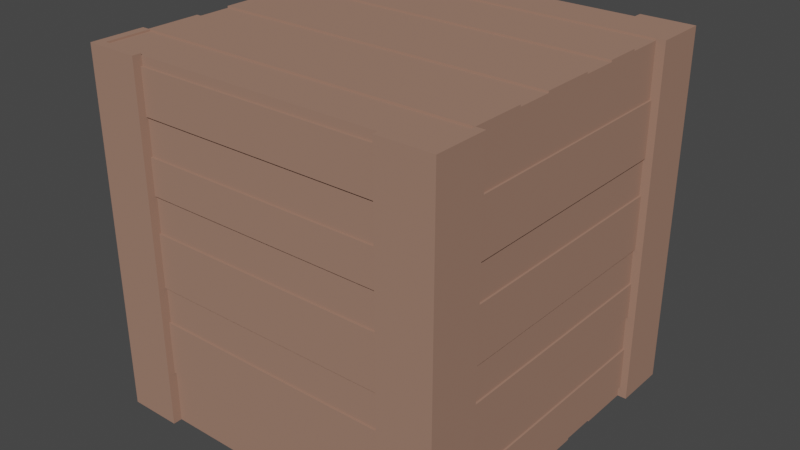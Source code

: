 # Source: WoodenCrate.blend  (saved by Blender 2.92.15; exported with 4.5.12 LTS)
import bpy
from mathutils import Matrix  # noqa: F401  (used for matrix-valued properties, if any)

bpy.ops.wm.read_factory_settings(use_empty=True)
scene = bpy.context.scene
scene.name = 'Scene'

# ---- materials (node trees are filled in below, after node groups)
mat_wood = bpy.data.materials.new('Wood')
mat_wood.alpha_threshold = 0.0
mat_wood.use_transparent_shadow = False
mat_wood.diffuse_color = (0.3506, 0.2033, 0.1497, 1.0)
mat_wood.line_color = (0.0, 0.0, 0.0, 1.0)

# ---- material node trees

# ---- world
world_world = bpy.data.worlds.new('World'); scene.world = world_world
world_world.use_nodes = True; world_world.node_tree.nodes.clear()
_N = world_world.node_tree.nodes; _L = world_world.node_tree.links
n0 = _N.new('ShaderNodeOutputWorld'); n0.name = 'World Output'; n0.location = (300, 300)
n1 = _N.new('ShaderNodeBackground'); n1.name = 'Background'; n1.location = (10, 300)
n1.inputs[0].default_value = (0.05088, 0.05088, 0.05088, 1.0)
_L.new(n1.outputs[0], n0.inputs[0])
n0.is_active_output = True
world_world.color = (0.05088, 0.05088, 0.05088)
world_world.use_sun_shadow = False
world_world.sun_shadow_jitter_overblur = 0.0

# ---- meshes
me_cube = bpy.data.meshes.new('Cube')
me_cube.from_pydata([(0.475, 0.475, 1.0), (0.475, 0.475, 0.0), (0.475, -0.475, 1.0), (0.475, -0.475, 0.0), (-0.475, 0.475, 1.0), (-0.475, 0.475, 0.0), (-0.475, -0.475, 1.0), (-0.475, -0.475, 0.0), (-0.5, 0.475, 1.0), (-0.5, 0.475, 0.0), (-0.5, -0.475, 1.0), (-0.5, -0.475, 0.0), (0.5, 0.475, 1.0), (0.5, 0.475, 0.0), (0.5, -0.475, 1.0), (0.5, -0.475, 0.0), (0.475, 0.5, 1.0), (0.475, 0.5, 0.0), (-0.475, 0.5, 1.0), (-0.475, 0.5, 0.0), (-0.5, 0.5, 1.0), (-0.5, 0.5, 0.0), (0.5, 0.5, 1.0), (0.5, 0.5, 0.0), (0.475, -0.5, 1.0), (0.475, -0.5, 0.0), (-0.475, -0.5, 1.0), (-0.475, -0.5, 0.0), (-0.5, -0.5, 1.0), (-0.5, -0.5, 0.0), (0.5, -0.5, 1.0), (0.5, -0.5, 0.0), (0.35, 0.475, 0.0), (-0.35, 0.475, 1.0), (0.35, 0.5, 0.0), (-0.35, 0.5, 1.0), (0.35, -0.475, 1.0), (-0.35, -0.475, 0.0), (0.35, -0.5, 1.0), (-0.35, -0.5, 0.0), (0.475, 0.35, 1.0), (0.475, -0.35, 0.0), (0.5, 0.35, 1.0), (0.5, -0.35, 0.0), (-0.475, 0.35, 0.0), (-0.475, 0.35, 1.0), (-0.5, 0.35, 0.0), (-0.5, -0.35, 1.0), (0.475, 0.35, 0.0), (0.475, -0.35, 1.0), (0.5, -0.35, 1.0), (0.5, 0.35, 0.0), (-0.475, -0.35, 1.0), (-0.5, 0.35, 1.0), (-0.5, -0.35, 0.0), (-0.475, -0.35, 0.0), (-0.35, 0.475, 0.0), (-0.35, 0.5, 0.0), (0.35, 0.5, 1.0), (0.35, 0.475, 1.0), (0.35, -0.475, 0.0), (-0.35, -0.475, 1.0), (-0.35, -0.5, 1.0), (0.35, -0.5, 0.0), (-0.45, -0.48, 0.85), (-0.45, -0.48, 0.97), (-0.45, -0.45, 0.85), (-0.45, -0.45, 0.97), (0.45, -0.48, 0.85), (0.45, -0.48, 0.97), (0.45, -0.45, 0.85), (0.45, -0.45, 0.97), (-0.45, -0.475, 0.55), (-0.45, -0.475, 0.65), (-0.45, -0.45, 0.55), (-0.45, -0.45, 0.65), (0.45, -0.475, 0.55), (0.45, -0.475, 0.65), (0.45, -0.45, 0.55), (0.45, -0.45, 0.65), (-0.45, -0.48, 0.4), (-0.45, -0.48, 0.55), (-0.45, -0.45, 0.4), (-0.45, -0.45, 0.55), (0.45, -0.48, 0.4), (0.45, -0.48, 0.55), (0.45, -0.45, 0.4), (0.45, -0.45, 0.55), (-0.45, -0.475, 0.3), (-0.45, -0.475, 0.4), (-0.45, -0.45, 0.3), (-0.45, -0.45, 0.4), (0.45, -0.475, 0.3), (0.45, -0.475, 0.4), (0.45, -0.45, 0.3), (0.45, -0.45, 0.4), (-0.45, -0.48, 0.15), (-0.45, -0.48, 0.3), (-0.45, -0.45, 0.15), (-0.45, -0.45, 0.3), (0.45, -0.48, 0.15), (0.45, -0.48, 0.3), (0.45, -0.45, 0.15), (0.45, -0.45, 0.3), (-0.45, -0.475, 0.03), (-0.45, -0.475, 0.15), (-0.45, -0.45, 0.03), (-0.45, -0.45, 0.15), (0.45, -0.475, 0.03), (0.45, -0.475, 0.15), (0.45, -0.45, 0.03), (0.45, -0.45, 0.15), (-0.45, -0.475, 0.75), (-0.45, -0.475, 0.85), (-0.45, -0.45, 0.75), (-0.45, -0.45, 0.85), (0.45, -0.475, 0.75), (0.45, -0.475, 0.85), (0.45, -0.45, 0.75), (0.45, -0.45, 0.85), (-0.45, -0.48, 0.65), (-0.45, -0.48, 0.75), (-0.45, -0.45, 0.65), (-0.45, -0.45, 0.75), (0.45, -0.48, 0.65), (0.45, -0.48, 0.75), (0.45, -0.45, 0.65), (0.45, -0.45, 0.75), (-0.45, 0.48, 0.15), (-0.45, 0.48, 0.03), (-0.45, 0.45, 0.15), (-0.45, 0.45, 0.03), (0.45, 0.48, 0.15), (0.45, 0.48, 0.03), (0.45, 0.45, 0.15), (0.45, 0.45, 0.03), (-0.45, 0.475, 0.45), (-0.45, 0.475, 0.35), (-0.45, 0.45, 0.45), (-0.45, 0.45, 0.35), (0.45, 0.475, 0.45), (0.45, 0.475, 0.35), (0.45, 0.45, 0.45), (0.45, 0.45, 0.35), (-0.45, 0.48, 0.6), (-0.45, 0.48, 0.45), (-0.45, 0.45, 0.6), (-0.45, 0.45, 0.45), (0.45, 0.48, 0.6), (0.45, 0.48, 0.45), (0.45, 0.45, 0.6), (0.45, 0.45, 0.45), (-0.45, 0.475, 0.7), (-0.45, 0.475, 0.6), (-0.45, 0.45, 0.7), (-0.45, 0.45, 0.6), (0.45, 0.475, 0.7), (0.45, 0.475, 0.6), (0.45, 0.45, 0.7), (0.45, 0.45, 0.6), (-0.45, 0.48, 0.85), (-0.45, 0.48, 0.7), (-0.45, 0.45, 0.85), (-0.45, 0.45, 0.7), (0.45, 0.48, 0.85), (0.45, 0.48, 0.7), (0.45, 0.45, 0.85), (0.45, 0.45, 0.7), (-0.45, 0.475, 0.97), (-0.45, 0.475, 0.85), (-0.45, 0.45, 0.97), (-0.45, 0.45, 0.85), (0.45, 0.475, 0.97), (0.45, 0.475, 0.85), (0.45, 0.45, 0.97), (0.45, 0.45, 0.85), (-0.45, 0.475, 0.25), (-0.45, 0.475, 0.15), (-0.45, 0.45, 0.25), (-0.45, 0.45, 0.15), (0.45, 0.475, 0.25), (0.45, 0.475, 0.15), (0.45, 0.45, 0.25), (0.45, 0.45, 0.15), (-0.45, 0.48, 0.35), (-0.45, 0.48, 0.25), (-0.45, 0.45, 0.35), (-0.45, 0.45, 0.25), (0.45, 0.48, 0.35), (0.45, 0.48, 0.25), (0.45, 0.45, 0.35), (0.45, 0.45, 0.25), (-0.48, 0.45, 0.85), (-0.48, 0.45, 0.97), (-0.45, 0.45, 0.85), (-0.45, 0.45, 0.97), (-0.48, -0.45, 0.85), (-0.48, -0.45, 0.97), (-0.45, -0.45, 0.85), (-0.45, -0.45, 0.97), (-0.475, 0.45, 0.55), (-0.475, 0.45, 0.65), (-0.45, 0.45, 0.55), (-0.45, 0.45, 0.65), (-0.475, -0.45, 0.55), (-0.475, -0.45, 0.65), (-0.45, -0.45, 0.55), (-0.45, -0.45, 0.65), (-0.48, 0.45, 0.4), (-0.48, 0.45, 0.55), (-0.45, 0.45, 0.4), (-0.45, 0.45, 0.55), (-0.48, -0.45, 0.4), (-0.48, -0.45, 0.55), (-0.45, -0.45, 0.4), (-0.45, -0.45, 0.55), (-0.475, 0.45, 0.3), (-0.475, 0.45, 0.4), (-0.45, 0.45, 0.3), (-0.45, 0.45, 0.4), (-0.475, -0.45, 0.3), (-0.475, -0.45, 0.4), (-0.45, -0.45, 0.3), (-0.45, -0.45, 0.4), (-0.48, 0.45, 0.15), (-0.48, 0.45, 0.3), (-0.45, 0.45, 0.15), (-0.45, 0.45, 0.3), (-0.48, -0.45, 0.15), (-0.48, -0.45, 0.3), (-0.45, -0.45, 0.15), (-0.45, -0.45, 0.3), (-0.475, 0.45, 0.03), (-0.475, 0.45, 0.15), (-0.45, 0.45, 0.03), (-0.45, 0.45, 0.15), (-0.475, -0.45, 0.03), (-0.475, -0.45, 0.15), (-0.45, -0.45, 0.03), (-0.45, -0.45, 0.15), (-0.475, 0.45, 0.75), (-0.475, 0.45, 0.85), (-0.45, 0.45, 0.75), (-0.45, 0.45, 0.85), (-0.475, -0.45, 0.75), (-0.475, -0.45, 0.85), (-0.45, -0.45, 0.75), (-0.45, -0.45, 0.85), (-0.48, 0.45, 0.65), (-0.48, 0.45, 0.75), (-0.45, 0.45, 0.65), (-0.45, 0.45, 0.75), (-0.48, -0.45, 0.65), (-0.48, -0.45, 0.75), (-0.45, -0.45, 0.65), (-0.45, -0.45, 0.75), (0.48, 0.45, 0.15), (0.48, 0.45, 0.03), (0.45, 0.45, 0.15), (0.45, 0.45, 0.03), (0.48, -0.45, 0.15), (0.48, -0.45, 0.03), (0.45, -0.45, 0.15), (0.45, -0.45, 0.03), (0.475, 0.45, 0.45), (0.475, 0.45, 0.35), (0.45, 0.45, 0.45), (0.45, 0.45, 0.35), (0.475, -0.45, 0.45), (0.475, -0.45, 0.35), (0.45, -0.45, 0.45), (0.45, -0.45, 0.35), (0.48, 0.45, 0.6), (0.48, 0.45, 0.45), (0.45, 0.45, 0.6), (0.45, 0.45, 0.45), (0.48, -0.45, 0.6), (0.48, -0.45, 0.45), (0.45, -0.45, 0.6), (0.45, -0.45, 0.45), (0.475, 0.45, 0.7), (0.475, 0.45, 0.6), (0.45, 0.45, 0.7), (0.45, 0.45, 0.6), (0.475, -0.45, 0.7), (0.475, -0.45, 0.6), (0.45, -0.45, 0.7), (0.45, -0.45, 0.6), (0.48, 0.45, 0.85), (0.48, 0.45, 0.7), (0.45, 0.45, 0.85), (0.45, 0.45, 0.7), (0.48, -0.45, 0.85), (0.48, -0.45, 0.7), (0.45, -0.45, 0.85), (0.45, -0.45, 0.7), (0.475, 0.45, 0.97), (0.475, 0.45, 0.85), (0.45, 0.45, 0.97), (0.45, 0.45, 0.85), (0.475, -0.45, 0.97), (0.475, -0.45, 0.85), (0.45, -0.45, 0.97), (0.45, -0.45, 0.85), (0.475, 0.45, 0.25), (0.475, 0.45, 0.15), (0.45, 0.45, 0.25), (0.45, 0.45, 0.15), (0.475, -0.45, 0.25), (0.475, -0.45, 0.15), (0.45, -0.45, 0.25), (0.45, -0.45, 0.15), (0.48, 0.45, 0.35), (0.48, 0.45, 0.25), (0.45, 0.45, 0.35), (0.45, 0.45, 0.25), (0.48, -0.45, 0.35), (0.48, -0.45, 0.25), (0.45, -0.45, 0.35), (0.45, -0.45, 0.25), (-0.48, 0.35, 1.0), (-0.48, 0.475, 1.0), (-0.48, 0.35, 0.97), (-0.48, 0.475, 0.97), (0.475, 0.35, 1.0), (0.475, 0.475, 1.0), (0.475, 0.35, 0.97), (0.475, 0.475, 0.97), (-0.48, 0.05, 0.995), (-0.48, 0.15, 0.995), (-0.48, 0.05, 0.97), (-0.48, 0.15, 0.97), (0.475, 0.05, 0.995), (0.475, 0.15, 0.995), (0.475, 0.05, 0.97), (0.475, 0.15, 0.97), (-0.48, -0.1, 1.0), (-0.48, 0.05, 1.0), (-0.48, -0.1, 0.97), (-0.48, 0.05, 0.97), (0.475, -0.1, 1.0), (0.475, 0.05, 1.0), (0.475, -0.1, 0.97), (0.475, 0.05, 0.97), (-0.48, -0.2, 0.995), (-0.48, -0.1, 0.995), (-0.48, -0.2, 0.97), (-0.48, -0.1, 0.97), (0.475, -0.2, 0.995), (0.475, -0.1, 0.995), (0.475, -0.2, 0.97), (0.475, -0.1, 0.97), (-0.48, -0.35, 1.0), (-0.48, -0.2, 1.0), (-0.48, -0.35, 0.97), (-0.48, -0.2, 0.97), (0.475, -0.35, 1.0), (0.475, -0.2, 1.0), (0.475, -0.35, 0.97), (0.475, -0.2, 0.97), (-0.48, -0.475, 0.995), (-0.48, -0.35, 0.995), (-0.48, -0.475, 0.97), (-0.48, -0.35, 0.97), (0.475, -0.475, 0.995), (0.475, -0.35, 0.995), (0.475, -0.475, 0.97), (0.475, -0.35, 0.97), (-0.48, 0.25, 0.995), (-0.48, 0.35, 0.995), (-0.48, 0.25, 0.97), (-0.48, 0.35, 0.97), (0.475, 0.25, 0.995), (0.475, 0.35, 0.995), (0.475, 0.25, 0.97), (0.475, 0.35, 0.97), (-0.48, 0.15, 1.0), (-0.48, 0.25, 1.0), (-0.48, 0.15, 0.97), (-0.48, 0.25, 0.97), (0.475, 0.15, 1.0), (0.475, 0.25, 1.0), (0.475, 0.15, 0.97), (0.475, 0.25, 0.97), (-0.48, -0.35, -1.742e-07), (-0.48, -0.475, -1.742e-07), (-0.48, -0.35, 0.03), (-0.48, -0.475, 0.03), (0.475, -0.35, -5.495e-08), (0.475, -0.475, -5.495e-08), (0.475, -0.35, 0.03), (0.475, -0.475, 0.03), (-0.48, -0.05, 0.005), (-0.48, -0.15, 0.005), (-0.48, -0.05, 0.03), (-0.48, -0.15, 0.03), (0.475, -0.05, 0.005), (0.475, -0.15, 0.005), (0.475, -0.05, 0.03), (0.475, -0.15, 0.03), (-0.48, 0.1, -1.146e-07), (-0.48, -0.05, -1.146e-07), (-0.48, 0.1, 0.03), (-0.48, -0.05, 0.03), (0.475, 0.1, 4.657e-09), (0.475, -0.05, 4.657e-09), (0.475, 0.1, 0.03), (0.475, -0.05, 0.03), (-0.48, 0.2, 0.005), (-0.48, 0.1, 0.005), (-0.48, 0.2, 0.03), (-0.48, 0.1, 0.03), (0.475, 0.2, 0.005), (0.475, 0.1, 0.005), (0.475, 0.2, 0.03), (0.475, 0.1, 0.03), (-0.48, 0.35, 6.426e-08), (-0.48, 0.2, 4.657e-09), (-0.48, 0.35, 0.03), (-0.48, 0.2, 0.03), (0.475, 0.35, 1.835e-07), (0.475, 0.2, 1.239e-07), (0.475, 0.35, 0.03), (0.475, 0.2, 0.03), (-0.48, 0.475, 0.005), (-0.48, 0.35, 0.005), (-0.48, 0.475, 0.03), (-0.48, 0.35, 0.03), (0.475, 0.475, 0.005), (0.475, 0.35, 0.005), (0.475, 0.475, 0.03), (0.475, 0.35, 0.03), (-0.48, -0.25, 0.005), (-0.48, -0.35, 0.005), (-0.48, -0.25, 0.03), (-0.48, -0.35, 0.03), (0.475, -0.25, 0.005), (0.475, -0.35, 0.005), (0.475, -0.25, 0.03), (0.475, -0.35, 0.03), (-0.48, -0.15, -1.146e-07), (-0.48, -0.25, -1.742e-07), (-0.48, -0.15, 0.03), (-0.48, -0.25, 0.03), (0.475, -0.15, 4.657e-09), (0.475, -0.25, -5.495e-08), (0.475, -0.15, 0.03), (0.475, -0.25, 0.03)], [], [(55, 52, 6, 7), (60, 3, 25, 63), (55, 7, 11, 54), (56, 33, 4, 5), (6, 10, 28, 26), (0, 12, 22, 16), (46, 53, 8, 9), (45, 4, 8, 53), (5, 9, 21, 19), (15, 14, 30, 31), (43, 50, 14, 15), (59, 0, 16, 58), (48, 1, 13, 51), (49, 2, 14, 50), (34, 58, 16, 17), (18, 19, 21, 20), (17, 16, 22, 23), (12, 13, 23, 22), (8, 4, 18, 20), (13, 1, 17, 23), (9, 8, 20, 21), (56, 5, 19, 57), (39, 62, 26, 27), (24, 25, 31, 30), (27, 26, 28, 29), (61, 6, 26, 62), (3, 15, 31, 25), (10, 11, 29, 28), (11, 7, 27, 29), (14, 2, 24, 30), (61, 37, 7, 6), (49, 41, 3, 2), (1, 32, 34, 17), (19, 18, 35, 57), (4, 33, 35, 18), (1, 0, 59, 32), (2, 3, 60, 36), (2, 36, 38, 24), (25, 24, 38, 63), (7, 37, 39, 27), (0, 1, 48, 40), (0, 40, 42, 12), (3, 41, 43, 15), (13, 12, 42, 51), (6, 52, 47, 10), (11, 10, 47, 54), (5, 44, 46, 9), (5, 4, 45, 44), (51, 42, 40, 48), (34, 32, 59, 58), (57, 35, 33, 56), (53, 46, 44, 45), (54, 47, 52, 55), (37, 61, 62, 39), (41, 49, 50, 43), (63, 38, 36, 60), (64, 65, 67, 66), (66, 67, 71, 70), (70, 71, 69, 68), (68, 69, 65, 64), (66, 70, 68, 64), (71, 67, 65, 69), (72, 73, 75, 74), (74, 75, 79, 78), (78, 79, 77, 76), (76, 77, 73, 72), (74, 78, 76, 72), (79, 75, 73, 77), (80, 81, 83, 82), (82, 83, 87, 86), (86, 87, 85, 84), (84, 85, 81, 80), (82, 86, 84, 80), (87, 83, 81, 85), (88, 89, 91, 90), (90, 91, 95, 94), (94, 95, 93, 92), (92, 93, 89, 88), (90, 94, 92, 88), (95, 91, 89, 93), (96, 97, 99, 98), (98, 99, 103, 102), (102, 103, 101, 100), (100, 101, 97, 96), (98, 102, 100, 96), (103, 99, 97, 101), (104, 105, 107, 106), (106, 107, 111, 110), (110, 111, 109, 108), (108, 109, 105, 104), (106, 110, 108, 104), (111, 107, 105, 109), (112, 113, 115, 114), (114, 115, 119, 118), (118, 119, 117, 116), (116, 117, 113, 112), (114, 118, 116, 112), (119, 115, 113, 117), (120, 121, 123, 122), (122, 123, 127, 126), (126, 127, 125, 124), (124, 125, 121, 120), (122, 126, 124, 120), (127, 123, 121, 125), (128, 129, 131, 130), (130, 131, 135, 134), (134, 135, 133, 132), (132, 133, 129, 128), (130, 134, 132, 128), (135, 131, 129, 133), (136, 137, 139, 138), (138, 139, 143, 142), (142, 143, 141, 140), (140, 141, 137, 136), (138, 142, 140, 136), (143, 139, 137, 141), (144, 145, 147, 146), (146, 147, 151, 150), (150, 151, 149, 148), (148, 149, 145, 144), (146, 150, 148, 144), (151, 147, 145, 149), (152, 153, 155, 154), (154, 155, 159, 158), (158, 159, 157, 156), (156, 157, 153, 152), (154, 158, 156, 152), (159, 155, 153, 157), (160, 161, 163, 162), (162, 163, 167, 166), (166, 167, 165, 164), (164, 165, 161, 160), (162, 166, 164, 160), (167, 163, 161, 165), (168, 169, 171, 170), (170, 171, 175, 174), (174, 175, 173, 172), (172, 173, 169, 168), (170, 174, 172, 168), (175, 171, 169, 173), (176, 177, 179, 178), (178, 179, 183, 182), (182, 183, 181, 180), (180, 181, 177, 176), (178, 182, 180, 176), (183, 179, 177, 181), (184, 185, 187, 186), (186, 187, 191, 190), (190, 191, 189, 188), (188, 189, 185, 184), (186, 190, 188, 184), (191, 187, 185, 189), (192, 193, 195, 194), (194, 195, 199, 198), (198, 199, 197, 196), (196, 197, 193, 192), (194, 198, 196, 192), (199, 195, 193, 197), (200, 201, 203, 202), (202, 203, 207, 206), (206, 207, 205, 204), (204, 205, 201, 200), (202, 206, 204, 200), (207, 203, 201, 205), (208, 209, 211, 210), (210, 211, 215, 214), (214, 215, 213, 212), (212, 213, 209, 208), (210, 214, 212, 208), (215, 211, 209, 213), (216, 217, 219, 218), (218, 219, 223, 222), (222, 223, 221, 220), (220, 221, 217, 216), (218, 222, 220, 216), (223, 219, 217, 221), (224, 225, 227, 226), (226, 227, 231, 230), (230, 231, 229, 228), (228, 229, 225, 224), (226, 230, 228, 224), (231, 227, 225, 229), (232, 233, 235, 234), (234, 235, 239, 238), (238, 239, 237, 236), (236, 237, 233, 232), (234, 238, 236, 232), (239, 235, 233, 237), (240, 241, 243, 242), (242, 243, 247, 246), (246, 247, 245, 244), (244, 245, 241, 240), (242, 246, 244, 240), (247, 243, 241, 245), (248, 249, 251, 250), (250, 251, 255, 254), (254, 255, 253, 252), (252, 253, 249, 248), (250, 254, 252, 248), (255, 251, 249, 253), (256, 257, 259, 258), (258, 259, 263, 262), (262, 263, 261, 260), (260, 261, 257, 256), (258, 262, 260, 256), (263, 259, 257, 261), (264, 265, 267, 266), (266, 267, 271, 270), (270, 271, 269, 268), (268, 269, 265, 264), (266, 270, 268, 264), (271, 267, 265, 269), (272, 273, 275, 274), (274, 275, 279, 278), (278, 279, 277, 276), (276, 277, 273, 272), (274, 278, 276, 272), (279, 275, 273, 277), (280, 281, 283, 282), (282, 283, 287, 286), (286, 287, 285, 284), (284, 285, 281, 280), (282, 286, 284, 280), (287, 283, 281, 285), (288, 289, 291, 290), (290, 291, 295, 294), (294, 295, 293, 292), (292, 293, 289, 288), (290, 294, 292, 288), (295, 291, 289, 293), (296, 297, 299, 298), (298, 299, 303, 302), (302, 303, 301, 300), (300, 301, 297, 296), (298, 302, 300, 296), (303, 299, 297, 301), (304, 305, 307, 306), (306, 307, 311, 310), (310, 311, 309, 308), (308, 309, 305, 304), (306, 310, 308, 304), (311, 307, 305, 309), (312, 313, 315, 314), (314, 315, 319, 318), (318, 319, 317, 316), (316, 317, 313, 312), (314, 318, 316, 312), (319, 315, 313, 317), (320, 321, 323, 322), (322, 323, 327, 326), (326, 327, 325, 324), (324, 325, 321, 320), (322, 326, 324, 320), (327, 323, 321, 325), (328, 329, 331, 330), (330, 331, 335, 334), (334, 335, 333, 332), (332, 333, 329, 328), (330, 334, 332, 328), (335, 331, 329, 333), (336, 337, 339, 338), (338, 339, 343, 342), (342, 343, 341, 340), (340, 341, 337, 336), (338, 342, 340, 336), (343, 339, 337, 341), (344, 345, 347, 346), (346, 347, 351, 350), (350, 351, 349, 348), (348, 349, 345, 344), (346, 350, 348, 344), (351, 347, 345, 349), (352, 353, 355, 354), (354, 355, 359, 358), (358, 359, 357, 356), (356, 357, 353, 352), (354, 358, 356, 352), (359, 355, 353, 357), (360, 361, 363, 362), (362, 363, 367, 366), (366, 367, 365, 364), (364, 365, 361, 360), (362, 366, 364, 360), (367, 363, 361, 365), (368, 369, 371, 370), (370, 371, 375, 374), (374, 375, 373, 372), (372, 373, 369, 368), (370, 374, 372, 368), (375, 371, 369, 373), (376, 377, 379, 378), (378, 379, 383, 382), (382, 383, 381, 380), (380, 381, 377, 376), (378, 382, 380, 376), (383, 379, 377, 381), (384, 385, 387, 386), (386, 387, 391, 390), (390, 391, 389, 388), (388, 389, 385, 384), (386, 390, 388, 384), (391, 387, 385, 389), (392, 393, 395, 394), (394, 395, 399, 398), (398, 399, 397, 396), (396, 397, 393, 392), (394, 398, 396, 392), (399, 395, 393, 397), (400, 401, 403, 402), (402, 403, 407, 406), (406, 407, 405, 404), (404, 405, 401, 400), (402, 406, 404, 400), (407, 403, 401, 405), (408, 409, 411, 410), (410, 411, 415, 414), (414, 415, 413, 412), (412, 413, 409, 408), (410, 414, 412, 408), (415, 411, 409, 413), (416, 417, 419, 418), (418, 419, 423, 422), (422, 423, 421, 420), (420, 421, 417, 416), (418, 422, 420, 416), (423, 419, 417, 421), (424, 425, 427, 426), (426, 427, 431, 430), (430, 431, 429, 428), (428, 429, 425, 424), (426, 430, 428, 424), (431, 427, 425, 429), (432, 433, 435, 434), (434, 435, 439, 438), (438, 439, 437, 436), (436, 437, 433, 432), (434, 438, 436, 432), (439, 435, 433, 437), (440, 441, 443, 442), (442, 443, 447, 446), (446, 447, 445, 444), (444, 445, 441, 440), (442, 446, 444, 440), (447, 443, 441, 445)])
_uv = me_cube.uv_layers.new(name='UVMap')
_uv.uv.foreach_set('vector', [0.125, 0.625, 0.875, 0.625, 0.875, 0.75, 0.125, 0.75, 0.25, 0.75, 0.375, 0.75, 0.375, 0.75, 0.25, 0.75, 0.125, 0.625, 0.125, 0.75, 0.125, 0.75, 0.125, 0.625, 0.25, 0.5, 0.75, 0.5, 0.875, 0.5, 0.125, 0.5, 0.875, 0.75, 0.875, 0.75, 0.875, 0.75, 0.875, 0.75, 0.625, 0.5, 0.625, 0.5, 0.625, 0.5, 0.625, 0.5, 0.375, 0.125, 0.625, 0.125, 0.625, 0.25, 0.375, 0.25, 0.875, 0.625, 0.875, 0.5, 0.875, 0.5, 0.875, 0.625, 0.125, 0.5, 0.125, 0.5, 0.125, 0.5, 0.125, 0.5, 0.375, 0.75, 0.625, 0.75, 0.625, 0.75, 0.375, 0.75, 0.375, 0.625, 0.625, 0.625, 0.625, 0.75, 0.375, 0.75, 0.75, 0.5, 0.625, 0.5, 0.625, 0.5, 0.75, 0.5, 0.375, 0.625, 0.375, 0.5, 0.375, 0.5, 0.375, 0.625, 0.625, 0.625, 0.625, 0.75, 0.625, 0.75, 0.625, 0.625, 0.375, 0.375, 0.625, 0.375, 0.625, 0.5, 0.375, 0.5, 0.625, 0.25, 0.375, 0.25, 0.375, 0.25, 0.625, 0.25, 0.375, 0.5, 0.625, 0.5, 0.625, 0.5, 0.375, 0.5, 0.625, 0.5, 0.375, 0.5, 0.375, 0.5, 0.625, 0.5, 0.875, 0.5, 0.875, 0.5, 0.875, 0.5, 0.875, 0.5, 0.375, 0.5, 0.375, 0.5, 0.375, 0.5, 0.375, 0.5, 0.375, 0.25, 0.625, 0.25, 0.625, 0.25, 0.375, 0.25, 0.25, 0.5, 0.125, 0.5, 0.125, 0.5, 0.25, 0.5, 0.375, 0.875, 0.625, 0.875, 0.625, 1.0, 0.375, 1.0, 0.625, 0.75, 0.375, 0.75, 0.375, 0.75, 0.625, 0.75, 0.375, 1.0, 0.625, 1.0, 0.625, 1.0, 0.375, 1.0, 0.75, 0.75, 0.875, 0.75, 0.875, 0.75, 0.75, 0.75, 0.375, 0.75, 0.375, 0.75, 0.375, 0.75, 0.375, 0.75, 0.625, 0.0, 0.375, 0.0, 0.375, 0.0, 0.625, 0.0, 0.125, 0.75, 0.125, 0.75, 0.125, 0.75, 0.125, 0.75, 0.625, 0.75, 0.625, 0.75, 0.625, 0.75, 0.625, 0.75, 0.75, 0.75, 0.25, 0.75, 0.125, 0.75, 0.875, 0.75, 0.625, 0.625, 0.375, 0.625, 0.375, 0.75, 0.625, 0.75, 0.375, 0.5, 0.25, 0.5, 0.25, 0.5, 0.375, 0.5, 0.375, 0.25, 0.625, 0.25, 0.625, 0.375, 0.375, 0.375, 0.875, 0.5, 0.75, 0.5, 0.75, 0.5, 0.875, 0.5, 0.375, 0.5, 0.625, 0.5, 0.75, 0.5, 0.25, 0.5, 0.625, 0.75, 0.375, 0.75, 0.25, 0.75, 0.75, 0.75, 0.625, 0.75, 0.75, 0.75, 0.75, 0.75, 0.625, 0.75, 0.375, 0.75, 0.625, 0.75, 0.625, 0.875, 0.375, 0.875, 0.125, 0.75, 0.25, 0.75, 0.25, 0.75, 0.125, 0.75, 0.625, 0.5, 0.375, 0.5, 0.375, 0.625, 0.625, 0.625, 0.625, 0.5, 0.625, 0.625, 0.625, 0.625, 0.625, 0.5, 0.375, 0.75, 0.375, 0.625, 0.375, 0.625, 0.375, 0.75, 0.375, 0.5, 0.625, 0.5, 0.625, 0.625, 0.375, 0.625, 0.875, 0.75, 0.875, 0.625, 0.875, 0.625, 0.875, 0.75, 0.375, 0.0, 0.625, 0.0, 0.625, 0.125, 0.375, 0.125, 0.125, 0.5, 0.125, 0.625, 0.125, 0.625, 0.125, 0.5, 0.125, 0.5, 0.875, 0.5, 0.875, 0.625, 0.125, 0.625, 0.375, 0.625, 0.625, 0.625, 0.625, 0.625, 0.375, 0.625, 0.25, 0.5, 0.25, 0.5, 0.75, 0.5, 0.75, 0.5, 0.375, 0.375, 0.625, 0.375, 0.75, 0.5, 0.25, 0.5, 0.625, 0.125, 0.375, 0.125, 0.125, 0.625, 0.875, 0.625, 0.375, 0.125, 0.625, 0.125, 0.875, 0.625, 0.125, 0.625, 0.25, 0.75, 0.75, 0.75, 0.625, 0.875, 0.25, 0.75, 0.375, 0.625, 0.625, 0.625, 0.625, 0.625, 0.375, 0.625, 0.375, 0.875, 0.625, 0.875, 0.75, 0.75, 0.25, 0.75, 0.375, 0.0, 0.625, 0.0, 0.625, 0.25, 0.375, 0.25, 0.375, 0.25, 0.625, 0.25, 0.625, 0.5, 0.375, 0.5, 0.375, 0.5, 0.625, 0.5, 0.625, 0.75, 0.375, 0.75, 0.375, 0.75, 0.625, 0.75, 0.625, 1.0, 0.375, 1.0, 0.125, 0.5, 0.375, 0.5, 0.375, 0.75, 0.125, 0.75, 0.625, 0.5, 0.875, 0.5, 0.875, 0.75, 0.625, 0.75, 0.375, 0.0, 0.625, 0.0, 0.625, 0.25, 0.375, 0.25, 0.375, 0.25, 0.625, 0.25, 0.625, 0.5, 0.375, 0.5, 0.375, 0.5, 0.625, 0.5, 0.625, 0.75, 0.375, 0.75, 0.375, 0.75, 0.625, 0.75, 0.625, 1.0, 0.375, 1.0, 0.125, 0.5, 0.375, 0.5, 0.375, 0.75, 0.125, 0.75, 0.625, 0.5, 0.875, 0.5, 0.875, 0.75, 0.625, 0.75, 0.375, 0.0, 0.625, 0.0, 0.625, 0.25, 0.375, 0.25, 0.375, 0.25, 0.625, 0.25, 0.625, 0.5, 0.375, 0.5, 0.375, 0.5, 0.625, 0.5, 0.625, 0.75, 0.375, 0.75, 0.375, 0.75, 0.625, 0.75, 0.625, 1.0, 0.375, 1.0, 0.125, 0.5, 0.375, 0.5, 0.375, 0.75, 0.125, 0.75, 0.625, 0.5, 0.875, 0.5, 0.875, 0.75, 0.625, 0.75, 0.375, 0.0, 0.625, 0.0, 0.625, 0.25, 0.375, 0.25, 0.375, 0.25, 0.625, 0.25, 0.625, 0.5, 0.375, 0.5, 0.375, 0.5, 0.625, 0.5, 0.625, 0.75, 0.375, 0.75, 0.375, 0.75, 0.625, 0.75, 0.625, 1.0, 0.375, 1.0, 0.125, 0.5, 0.375, 0.5, 0.375, 0.75, 0.125, 0.75, 0.625, 0.5, 0.875, 0.5, 0.875, 0.75, 0.625, 0.75, 0.375, 0.0, 0.625, 0.0, 0.625, 0.25, 0.375, 0.25, 0.375, 0.25, 0.625, 0.25, 0.625, 0.5, 0.375, 0.5, 0.375, 0.5, 0.625, 0.5, 0.625, 0.75, 0.375, 0.75, 0.375, 0.75, 0.625, 0.75, 0.625, 1.0, 0.375, 1.0, 0.125, 0.5, 0.375, 0.5, 0.375, 0.75, 0.125, 0.75, 0.625, 0.5, 0.875, 0.5, 0.875, 0.75, 0.625, 0.75, 0.375, 0.0, 0.625, 0.0, 0.625, 0.25, 0.375, 0.25, 0.375, 0.25, 0.625, 0.25, 0.625, 0.5, 0.375, 0.5, 0.375, 0.5, 0.625, 0.5, 0.625, 0.75, 0.375, 0.75, 0.375, 0.75, 0.625, 0.75, 0.625, 1.0, 0.375, 1.0, 0.125, 0.5, 0.375, 0.5, 0.375, 0.75, 0.125, 0.75, 0.625, 0.5, 0.875, 0.5, 0.875, 0.75, 0.625, 0.75, 0.375, 0.0, 0.625, 0.0, 0.625, 0.25, 0.375, 0.25, 0.375, 0.25, 0.625, 0.25, 0.625, 0.5, 0.375, 0.5, 0.375, 0.5, 0.625, 0.5, 0.625, 0.75, 0.375, 0.75, 0.375, 0.75, 0.625, 0.75, 0.625, 1.0, 0.375, 1.0, 0.125, 0.5, 0.375, 0.5, 0.375, 0.75, 0.125, 0.75, 0.625, 0.5, 0.875, 0.5, 0.875, 0.75, 0.625, 0.75, 0.375, 0.0, 0.625, 0.0, 0.625, 0.25, 0.375, 0.25, 0.375, 0.25, 0.625, 0.25, 0.625, 0.5, 0.375, 0.5, 0.375, 0.5, 0.625, 0.5, 0.625, 0.75, 0.375, 0.75, 0.375, 0.75, 0.625, 0.75, 0.625, 1.0, 0.375, 1.0, 0.125, 0.5, 0.375, 0.5, 0.375, 0.75, 0.125, 0.75, 0.625, 0.5, 0.875, 0.5, 0.875, 0.75, 0.625, 0.75, 0.375, 0.0, 0.625, 0.0, 0.625, 0.25, 0.375, 0.25, 0.375, 0.25, 0.625, 0.25, 0.625, 0.5, 0.375, 0.5, 0.375, 0.5, 0.625, 0.5, 0.625, 0.75, 0.375, 0.75, 0.375, 0.75, 0.625, 0.75, 0.625, 1.0, 0.375, 1.0, 0.125, 0.5, 0.375, 0.5, 0.375, 0.75, 0.125, 0.75, 0.625, 0.5, 0.875, 0.5, 0.875, 0.75, 0.625, 0.75, 0.375, 0.0, 0.625, 0.0, 0.625, 0.25, 0.375, 0.25, 0.375, 0.25, 0.625, 0.25, 0.625, 0.5, 0.375, 0.5, 0.375, 0.5, 0.625, 0.5, 0.625, 0.75, 0.375, 0.75, 0.375, 0.75, 0.625, 0.75, 0.625, 1.0, 0.375, 1.0, 0.125, 0.5, 0.375, 0.5, 0.375, 0.75, 0.125, 0.75, 0.625, 0.5, 0.875, 0.5, 0.875, 0.75, 0.625, 0.75, 0.375, 0.0, 0.625, 0.0, 0.625, 0.25, 0.375, 0.25, 0.375, 0.25, 0.625, 0.25, 0.625, 0.5, 0.375, 0.5, 0.375, 0.5, 0.625, 0.5, 0.625, 0.75, 0.375, 0.75, 0.375, 0.75, 0.625, 0.75, 0.625, 1.0, 0.375, 1.0, 0.125, 0.5, 0.375, 0.5, 0.375, 0.75, 0.125, 0.75, 0.625, 0.5, 0.875, 0.5, 0.875, 0.75, 0.625, 0.75, 0.375, 0.0, 0.625, 0.0, 0.625, 0.25, 0.375, 0.25, 0.375, 0.25, 0.625, 0.25, 0.625, 0.5, 0.375, 0.5, 0.375, 0.5, 0.625, 0.5, 0.625, 0.75, 0.375, 0.75, 0.375, 0.75, 0.625, 0.75, 0.625, 1.0, 0.375, 1.0, 0.125, 0.5, 0.375, 0.5, 0.375, 0.75, 0.125, 0.75, 0.625, 0.5, 0.875, 0.5, 0.875, 0.75, 0.625, 0.75, 0.375, 0.0, 0.625, 0.0, 0.625, 0.25, 0.375, 0.25, 0.375, 0.25, 0.625, 0.25, 0.625, 0.5, 0.375, 0.5, 0.375, 0.5, 0.625, 0.5, 0.625, 0.75, 0.375, 0.75, 0.375, 0.75, 0.625, 0.75, 0.625, 1.0, 0.375, 1.0, 0.125, 0.5, 0.375, 0.5, 0.375, 0.75, 0.125, 0.75, 0.625, 0.5, 0.875, 0.5, 0.875, 0.75, 0.625, 0.75, 0.375, 0.0, 0.625, 0.0, 0.625, 0.25, 0.375, 0.25, 0.375, 0.25, 0.625, 0.25, 0.625, 0.5, 0.375, 0.5, 0.375, 0.5, 0.625, 0.5, 0.625, 0.75, 0.375, 0.75, 0.375, 0.75, 0.625, 0.75, 0.625, 1.0, 0.375, 1.0, 0.125, 0.5, 0.375, 0.5, 0.375, 0.75, 0.125, 0.75, 0.625, 0.5, 0.875, 0.5, 0.875, 0.75, 0.625, 0.75, 0.375, 0.0, 0.625, 0.0, 0.625, 0.25, 0.375, 0.25, 0.375, 0.25, 0.625, 0.25, 0.625, 0.5, 0.375, 0.5, 0.375, 0.5, 0.625, 0.5, 0.625, 0.75, 0.375, 0.75, 0.375, 0.75, 0.625, 0.75, 0.625, 1.0, 0.375, 1.0, 0.125, 0.5, 0.375, 0.5, 0.375, 0.75, 0.125, 0.75, 0.625, 0.5, 0.875, 0.5, 0.875, 0.75, 0.625, 0.75, 0.375, 0.0, 0.625, 0.0, 0.625, 0.25, 0.375, 0.25, 0.375, 0.25, 0.625, 0.25, 0.625, 0.5, 0.375, 0.5, 0.375, 0.5, 0.625, 0.5, 0.625, 0.75, 0.375, 0.75, 0.375, 0.75, 0.625, 0.75, 0.625, 1.0, 0.375, 1.0, 0.125, 0.5, 0.375, 0.5, 0.375, 0.75, 0.125, 0.75, 0.625, 0.5, 0.875, 0.5, 0.875, 0.75, 0.625, 0.75, 0.375, 0.0, 0.625, 0.0, 0.625, 0.25, 0.375, 0.25, 0.375, 0.25, 0.625, 0.25, 0.625, 0.5, 0.375, 0.5, 0.375, 0.5, 0.625, 0.5, 0.625, 0.75, 0.375, 0.75, 0.375, 0.75, 0.625, 0.75, 0.625, 1.0, 0.375, 1.0, 0.125, 0.5, 0.375, 0.5, 0.375, 0.75, 0.125, 0.75, 0.625, 0.5, 0.875, 0.5, 0.875, 0.75, 0.625, 0.75, 0.375, 0.0, 0.625, 0.0, 0.625, 0.25, 0.375, 0.25, 0.375, 0.25, 0.625, 0.25, 0.625, 0.5, 0.375, 0.5, 0.375, 0.5, 0.625, 0.5, 0.625, 0.75, 0.375, 0.75, 0.375, 0.75, 0.625, 0.75, 0.625, 1.0, 0.375, 1.0, 0.125, 0.5, 0.375, 0.5, 0.375, 0.75, 0.125, 0.75, 0.625, 0.5, 0.875, 0.5, 0.875, 0.75, 0.625, 0.75, 0.375, 0.0, 0.625, 0.0, 0.625, 0.25, 0.375, 0.25, 0.375, 0.25, 0.625, 0.25, 0.625, 0.5, 0.375, 0.5, 0.375, 0.5, 0.625, 0.5, 0.625, 0.75, 0.375, 0.75, 0.375, 0.75, 0.625, 0.75, 0.625, 1.0, 0.375, 1.0, 0.125, 0.5, 0.375, 0.5, 0.375, 0.75, 0.125, 0.75, 0.625, 0.5, 0.875, 0.5, 0.875, 0.75, 0.625, 0.75, 0.375, 0.0, 0.625, 0.0, 0.625, 0.25, 0.375, 0.25, 0.375, 0.25, 0.625, 0.25, 0.625, 0.5, 0.375, 0.5, 0.375, 0.5, 0.625, 0.5, 0.625, 0.75, 0.375, 0.75, 0.375, 0.75, 0.625, 0.75, 0.625, 1.0, 0.375, 1.0, 0.125, 0.5, 0.375, 0.5, 0.375, 0.75, 0.125, 0.75, 0.625, 0.5, 0.875, 0.5, 0.875, 0.75, 0.625, 0.75, 0.375, 0.0, 0.625, 0.0, 0.625, 0.25, 0.375, 0.25, 0.375, 0.25, 0.625, 0.25, 0.625, 0.5, 0.375, 0.5, 0.375, 0.5, 0.625, 0.5, 0.625, 0.75, 0.375, 0.75, 0.375, 0.75, 0.625, 0.75, 0.625, 1.0, 0.375, 1.0, 0.125, 0.5, 0.375, 0.5, 0.375, 0.75, 0.125, 0.75, 0.625, 0.5, 0.875, 0.5, 0.875, 0.75, 0.625, 0.75, 0.375, 0.0, 0.625, 0.0, 0.625, 0.25, 0.375, 0.25, 0.375, 0.25, 0.625, 0.25, 0.625, 0.5, 0.375, 0.5, 0.375, 0.5, 0.625, 0.5, 0.625, 0.75, 0.375, 0.75, 0.375, 0.75, 0.625, 0.75, 0.625, 1.0, 0.375, 1.0, 0.125, 0.5, 0.375, 0.5, 0.375, 0.75, 0.125, 0.75, 0.625, 0.5, 0.875, 0.5, 0.875, 0.75, 0.625, 0.75, 0.375, 0.0, 0.625, 0.0, 0.625, 0.25, 0.375, 0.25, 0.375, 0.25, 0.625, 0.25, 0.625, 0.5, 0.375, 0.5, 0.375, 0.5, 0.625, 0.5, 0.625, 0.75, 0.375, 0.75, 0.375, 0.75, 0.625, 0.75, 0.625, 1.0, 0.375, 1.0, 0.125, 0.5, 0.375, 0.5, 0.375, 0.75, 0.125, 0.75, 0.625, 0.5, 0.875, 0.5, 0.875, 0.75, 0.625, 0.75, 0.375, 0.0, 0.625, 0.0, 0.625, 0.25, 0.375, 0.25, 0.375, 0.25, 0.625, 0.25, 0.625, 0.5, 0.375, 0.5, 0.375, 0.5, 0.625, 0.5, 0.625, 0.75, 0.375, 0.75, 0.375, 0.75, 0.625, 0.75, 0.625, 1.0, 0.375, 1.0, 0.125, 0.5, 0.375, 0.5, 0.375, 0.75, 0.125, 0.75, 0.625, 0.5, 0.875, 0.5, 0.875, 0.75, 0.625, 0.75, 0.375, 0.0, 0.625, 0.0, 0.625, 0.25, 0.375, 0.25, 0.375, 0.25, 0.625, 0.25, 0.625, 0.5, 0.375, 0.5, 0.375, 0.5, 0.625, 0.5, 0.625, 0.75, 0.375, 0.75, 0.375, 0.75, 0.625, 0.75, 0.625, 1.0, 0.375, 1.0, 0.125, 0.5, 0.375, 0.5, 0.375, 0.75, 0.125, 0.75, 0.625, 0.5, 0.875, 0.5, 0.875, 0.75, 0.625, 0.75, 0.375, 0.0, 0.625, 0.0, 0.625, 0.25, 0.375, 0.25, 0.375, 0.25, 0.625, 0.25, 0.625, 0.5, 0.375, 0.5, 0.375, 0.5, 0.625, 0.5, 0.625, 0.75, 0.375, 0.75, 0.375, 0.75, 0.625, 0.75, 0.625, 1.0, 0.375, 1.0, 0.125, 0.5, 0.375, 0.5, 0.375, 0.75, 0.125, 0.75, 0.625, 0.5, 0.875, 0.5, 0.875, 0.75, 0.625, 0.75, 0.375, 0.0, 0.625, 0.0, 0.625, 0.25, 0.375, 0.25, 0.375, 0.25, 0.625, 0.25, 0.625, 0.5, 0.375, 0.5, 0.375, 0.5, 0.625, 0.5, 0.625, 0.75, 0.375, 0.75, 0.375, 0.75, 0.625, 0.75, 0.625, 1.0, 0.375, 1.0, 0.125, 0.5, 0.375, 0.5, 0.375, 0.75, 0.125, 0.75, 0.625, 0.5, 0.875, 0.5, 0.875, 0.75, 0.625, 0.75, 0.375, 0.0, 0.625, 0.0, 0.625, 0.25, 0.375, 0.25, 0.375, 0.25, 0.625, 0.25, 0.625, 0.5, 0.375, 0.5, 0.375, 0.5, 0.625, 0.5, 0.625, 0.75, 0.375, 0.75, 0.375, 0.75, 0.625, 0.75, 0.625, 1.0, 0.375, 1.0, 0.125, 0.5, 0.375, 0.5, 0.375, 0.75, 0.125, 0.75, 0.625, 0.5, 0.875, 0.5, 0.875, 0.75, 0.625, 0.75, 0.375, 0.0, 0.625, 0.0, 0.625, 0.25, 0.375, 0.25, 0.375, 0.25, 0.625, 0.25, 0.625, 0.5, 0.375, 0.5, 0.375, 0.5, 0.625, 0.5, 0.625, 0.75, 0.375, 0.75, 0.375, 0.75, 0.625, 0.75, 0.625, 1.0, 0.375, 1.0, 0.125, 0.5, 0.375, 0.5, 0.375, 0.75, 0.125, 0.75, 0.625, 0.5, 0.875, 0.5, 0.875, 0.75, 0.625, 0.75, 0.375, 0.0, 0.625, 0.0, 0.625, 0.25, 0.375, 0.25, 0.375, 0.25, 0.625, 0.25, 0.625, 0.5, 0.375, 0.5, 0.375, 0.5, 0.625, 0.5, 0.625, 0.75, 0.375, 0.75, 0.375, 0.75, 0.625, 0.75, 0.625, 1.0, 0.375, 1.0, 0.125, 0.5, 0.375, 0.5, 0.375, 0.75, 0.125, 0.75, 0.625, 0.5, 0.875, 0.5, 0.875, 0.75, 0.625, 0.75, 0.375, 0.0, 0.625, 0.0, 0.625, 0.25, 0.375, 0.25, 0.375, 0.25, 0.625, 0.25, 0.625, 0.5, 0.375, 0.5, 0.375, 0.5, 0.625, 0.5, 0.625, 0.75, 0.375, 0.75, 0.375, 0.75, 0.625, 0.75, 0.625, 1.0, 0.375, 1.0, 0.125, 0.5, 0.375, 0.5, 0.375, 0.75, 0.125, 0.75, 0.625, 0.5, 0.875, 0.5, 0.875, 0.75, 0.625, 0.75, 0.375, 0.0, 0.625, 0.0, 0.625, 0.25, 0.375, 0.25, 0.375, 0.25, 0.625, 0.25, 0.625, 0.5, 0.375, 0.5, 0.375, 0.5, 0.625, 0.5, 0.625, 0.75, 0.375, 0.75, 0.375, 0.75, 0.625, 0.75, 0.625, 1.0, 0.375, 1.0, 0.125, 0.5, 0.375, 0.5, 0.375, 0.75, 0.125, 0.75, 0.625, 0.5, 0.875, 0.5, 0.875, 0.75, 0.625, 0.75, 0.375, 0.0, 0.625, 0.0, 0.625, 0.25, 0.375, 0.25, 0.375, 0.25, 0.625, 0.25, 0.625, 0.5, 0.375, 0.5, 0.375, 0.5, 0.625, 0.5, 0.625, 0.75, 0.375, 0.75, 0.375, 0.75, 0.625, 0.75, 0.625, 1.0, 0.375, 1.0, 0.125, 0.5, 0.375, 0.5, 0.375, 0.75, 0.125, 0.75, 0.625, 0.5, 0.875, 0.5, 0.875, 0.75, 0.625, 0.75, 0.375, 0.0, 0.625, 0.0, 0.625, 0.25, 0.375, 0.25, 0.375, 0.25, 0.625, 0.25, 0.625, 0.5, 0.375, 0.5, 0.375, 0.5, 0.625, 0.5, 0.625, 0.75, 0.375, 0.75, 0.375, 0.75, 0.625, 0.75, 0.625, 1.0, 0.375, 1.0, 0.125, 0.5, 0.375, 0.5, 0.375, 0.75, 0.125, 0.75, 0.625, 0.5, 0.875, 0.5, 0.875, 0.75, 0.625, 0.75, 0.375, 0.0, 0.625, 0.0, 0.625, 0.25, 0.375, 0.25, 0.375, 0.25, 0.625, 0.25, 0.625, 0.5, 0.375, 0.5, 0.375, 0.5, 0.625, 0.5, 0.625, 0.75, 0.375, 0.75, 0.375, 0.75, 0.625, 0.75, 0.625, 1.0, 0.375, 1.0, 0.125, 0.5, 0.375, 0.5, 0.375, 0.75, 0.125, 0.75, 0.625, 0.5, 0.875, 0.5, 0.875, 0.75, 0.625, 0.75, 0.375, 0.0, 0.625, 0.0, 0.625, 0.25, 0.375, 0.25, 0.375, 0.25, 0.625, 0.25, 0.625, 0.5, 0.375, 0.5, 0.375, 0.5, 0.625, 0.5, 0.625, 0.75, 0.375, 0.75, 0.375, 0.75, 0.625, 0.75, 0.625, 1.0, 0.375, 1.0, 0.125, 0.5, 0.375, 0.5, 0.375, 0.75, 0.125, 0.75, 0.625, 0.5, 0.875, 0.5, 0.875, 0.75, 0.625, 0.75, 0.375, 0.0, 0.625, 0.0, 0.625, 0.25, 0.375, 0.25, 0.375, 0.25, 0.625, 0.25, 0.625, 0.5, 0.375, 0.5, 0.375, 0.5, 0.625, 0.5, 0.625, 0.75, 0.375, 0.75, 0.375, 0.75, 0.625, 0.75, 0.625, 1.0, 0.375, 1.0, 0.125, 0.5, 0.375, 0.5, 0.375, 0.75, 0.125, 0.75, 0.625, 0.5, 0.875, 0.5, 0.875, 0.75, 0.625, 0.75, 0.375, 0.0, 0.625, 0.0, 0.625, 0.25, 0.375, 0.25, 0.375, 0.25, 0.625, 0.25, 0.625, 0.5, 0.375, 0.5, 0.375, 0.5, 0.625, 0.5, 0.625, 0.75, 0.375, 0.75, 0.375, 0.75, 0.625, 0.75, 0.625, 1.0, 0.375, 1.0, 0.125, 0.5, 0.375, 0.5, 0.375, 0.75, 0.125, 0.75, 0.625, 0.5, 0.875, 0.5, 0.875, 0.75, 0.625, 0.75, 0.375, 0.0, 0.625, 0.0, 0.625, 0.25, 0.375, 0.25, 0.375, 0.25, 0.625, 0.25, 0.625, 0.5, 0.375, 0.5, 0.375, 0.5, 0.625, 0.5, 0.625, 0.75, 0.375, 0.75, 0.375, 0.75, 0.625, 0.75, 0.625, 1.0, 0.375, 1.0, 0.125, 0.5, 0.375, 0.5, 0.375, 0.75, 0.125, 0.75, 0.625, 0.5, 0.875, 0.5, 0.875, 0.75, 0.625, 0.75, 0.375, 0.0, 0.625, 0.0, 0.625, 0.25, 0.375, 0.25, 0.375, 0.25, 0.625, 0.25, 0.625, 0.5, 0.375, 0.5, 0.375, 0.5, 0.625, 0.5, 0.625, 0.75, 0.375, 0.75, 0.375, 0.75, 0.625, 0.75, 0.625, 1.0, 0.375, 1.0, 0.125, 0.5, 0.375, 0.5, 0.375, 0.75, 0.125, 0.75, 0.625, 0.5, 0.875, 0.5, 0.875, 0.75, 0.625, 0.75, 0.375, 0.0, 0.625, 0.0, 0.625, 0.25, 0.375, 0.25, 0.375, 0.25, 0.625, 0.25, 0.625, 0.5, 0.375, 0.5, 0.375, 0.5, 0.625, 0.5, 0.625, 0.75, 0.375, 0.75, 0.375, 0.75, 0.625, 0.75, 0.625, 1.0, 0.375, 1.0, 0.125, 0.5, 0.375, 0.5, 0.375, 0.75, 0.125, 0.75, 0.625, 0.5, 0.875, 0.5, 0.875, 0.75, 0.625, 0.75, 0.375, 0.0, 0.625, 0.0, 0.625, 0.25, 0.375, 0.25, 0.375, 0.25, 0.625, 0.25, 0.625, 0.5, 0.375, 0.5, 0.375, 0.5, 0.625, 0.5, 0.625, 0.75, 0.375, 0.75, 0.375, 0.75, 0.625, 0.75, 0.625, 1.0, 0.375, 1.0, 0.125, 0.5, 0.375, 0.5, 0.375, 0.75, 0.125, 0.75, 0.625, 0.5, 0.875, 0.5, 0.875, 0.75, 0.625, 0.75, 0.375, 0.0, 0.625, 0.0, 0.625, 0.25, 0.375, 0.25, 0.375, 0.25, 0.625, 0.25, 0.625, 0.5, 0.375, 0.5, 0.375, 0.5, 0.625, 0.5, 0.625, 0.75, 0.375, 0.75, 0.375, 0.75, 0.625, 0.75, 0.625, 1.0, 0.375, 1.0, 0.125, 0.5, 0.375, 0.5, 0.375, 0.75, 0.125, 0.75, 0.625, 0.5, 0.875, 0.5, 0.875, 0.75, 0.625, 0.75, 0.375, 0.0, 0.625, 0.0, 0.625, 0.25, 0.375, 0.25, 0.375, 0.25, 0.625, 0.25, 0.625, 0.5, 0.375, 0.5, 0.375, 0.5, 0.625, 0.5, 0.625, 0.75, 0.375, 0.75, 0.375, 0.75, 0.625, 0.75, 0.625, 1.0, 0.375, 1.0, 0.125, 0.5, 0.375, 0.5, 0.375, 0.75, 0.125, 0.75, 0.625, 0.5, 0.875, 0.5, 0.875, 0.75, 0.625, 0.75, 0.375, 0.0, 0.625, 0.0, 0.625, 0.25, 0.375, 0.25, 0.375, 0.25, 0.625, 0.25, 0.625, 0.5, 0.375, 0.5, 0.375, 0.5, 0.625, 0.5, 0.625, 0.75, 0.375, 0.75, 0.375, 0.75, 0.625, 0.75, 0.625, 1.0, 0.375, 1.0, 0.125, 0.5, 0.375, 0.5, 0.375, 0.75, 0.125, 0.75, 0.625, 0.5, 0.875, 0.5, 0.875, 0.75, 0.625, 0.75, 0.375, 0.0, 0.625, 0.0, 0.625, 0.25, 0.375, 0.25, 0.375, 0.25, 0.625, 0.25, 0.625, 0.5, 0.375, 0.5, 0.375, 0.5, 0.625, 0.5, 0.625, 0.75, 0.375, 0.75, 0.375, 0.75, 0.625, 0.75, 0.625, 1.0, 0.375, 1.0, 0.125, 0.5, 0.375, 0.5, 0.375, 0.75, 0.125, 0.75, 0.625, 0.5, 0.875, 0.5, 0.875, 0.75, 0.625, 0.75, 0.375, 0.0, 0.625, 0.0, 0.625, 0.25, 0.375, 0.25, 0.375, 0.25, 0.625, 0.25, 0.625, 0.5, 0.375, 0.5, 0.375, 0.5, 0.625, 0.5, 0.625, 0.75, 0.375, 0.75, 0.375, 0.75, 0.625, 0.75, 0.625, 1.0, 0.375, 1.0, 0.125, 0.5, 0.375, 0.5, 0.375, 0.75, 0.125, 0.75, 0.625, 0.5, 0.875, 0.5, 0.875, 0.75, 0.625, 0.75, 0.375, 0.0, 0.625, 0.0, 0.625, 0.25, 0.375, 0.25, 0.375, 0.25, 0.625, 0.25, 0.625, 0.5, 0.375, 0.5, 0.375, 0.5, 0.625, 0.5, 0.625, 0.75, 0.375, 0.75, 0.375, 0.75, 0.625, 0.75, 0.625, 1.0, 0.375, 1.0, 0.125, 0.5, 0.375, 0.5, 0.375, 0.75, 0.125, 0.75, 0.625, 0.5, 0.875, 0.5, 0.875, 0.75, 0.625, 0.75])
me_cube.materials.append(mat_wood)
me_cube.use_remesh_preserve_volume = False
me_cube.use_remesh_preserve_attributes = False
me_cube.use_mirror_vertex_groups = False
me_cube.update()

# ---- objects
ob_box = bpy.data.objects.new('Box', me_cube)

# ---- transforms, parenting, visibility, modifiers, constraints
ob_box.location = (0.0, 0.0, 0.0)
ob_box.lock_rotations_4d = False
ob_box.empty_display_type = 'ARROWS'
ob_box.lineart.crease_threshold = 0.0

# ---- collection membership
scene.collection.objects.link(ob_box)

# ---- scene / render settings (as saved in the file)
scene.frame_start = 1; scene.frame_end = 250; scene.frame_set(0)
scene.render.engine = 'BLENDER_EEVEE_NEXT'
scene.cycles.use_denoising = False
scene.cycles.samples = 128
scene.cycles.sampling_pattern = 'TABULATED_SOBOL'
scene.cycles.use_adaptive_sampling = False
scene.cycles.use_light_tree = False
scene.view_settings.view_transform = 'Filmic'
bpy.context.view_layer.update()

# ---- added for rendering (the .blend has no active camera and no usable light): camera, sun
cam_auto = bpy.data.cameras.new('AutoCamera')
cam_auto.lens = 50.0
cam_auto.sensor_width = 36.0
cam_auto.clip_end = 1000.0
ob_auto_camera = bpy.data.objects.new('AutoCamera', cam_auto)
scene.collection.objects.link(ob_auto_camera)
ob_auto_camera.location = (1.60254, -1.92304, 1.78203)
ob_auto_camera.rotation_euler = (1.09748, -7.21219e-08, 0.694738)
scene.camera = ob_auto_camera
light_auto_sun = bpy.data.lights.new('AutoSun', 'SUN')
light_auto_sun.energy = 3.0
light_auto_sun.angle = 0.0523599
ob_auto_sun = bpy.data.objects.new('AutoSun', light_auto_sun)
scene.collection.objects.link(ob_auto_sun)
ob_auto_sun.rotation_euler = (0.872665, 0.174533, 0.523599)
bpy.context.view_layer.update()
